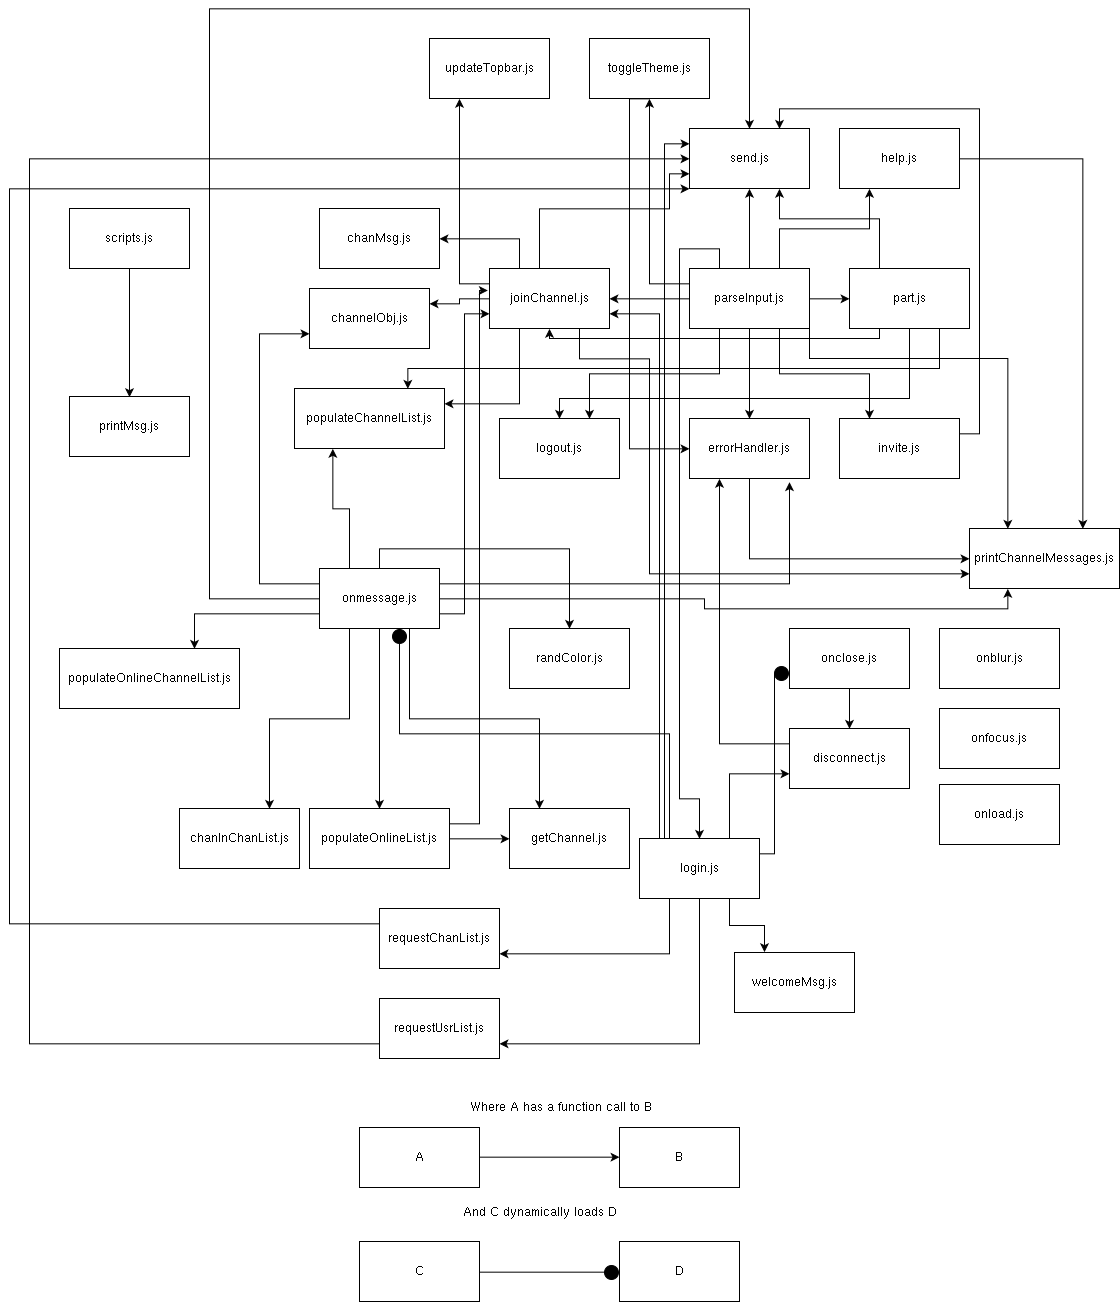

The diagram above was exported from draw.io. Its source (the exported page's mxGraphModel, read from the mxfile embedded in the PNG):
<mxGraphModel dx="1850" dy="1033" grid="1" gridSize="10" guides="1" tooltips="1" connect="1" arrows="1" fold="1" page="1" pageScale="1" pageWidth="850" pageHeight="1100" background="#ffffff" math="0" shadow="0">
  <root>
    <mxCell id="0" />
    <mxCell id="1" parent="0" />
    <mxCell id="2" style="edgeStyle=orthogonalEdgeStyle;rounded=0;html=1;exitX=0.5;exitY=1;entryX=0.5;entryY=0;jettySize=auto;orthogonalLoop=1;" parent="1" source="3" target="68" edge="1">
      <mxGeometry relative="1" as="geometry" />
    </mxCell>
    <mxCell id="3" value="scripts.js" style="whiteSpace=wrap;html=1;" parent="1" vertex="1">
      <mxGeometry x="160" y="230" width="120" height="60" as="geometry" />
    </mxCell>
    <mxCell id="4" value="chanInChanList.js&lt;br&gt;" style="whiteSpace=wrap;html=1;" parent="1" vertex="1">
      <mxGeometry x="270" y="830" width="120" height="60" as="geometry" />
    </mxCell>
    <mxCell id="5" value="chanMsg.js" style="whiteSpace=wrap;html=1;" parent="1" vertex="1">
      <mxGeometry x="410" y="230" width="120" height="60" as="geometry" />
    </mxCell>
    <mxCell id="6" value="channelObj.js" style="whiteSpace=wrap;html=1;" parent="1" vertex="1">
      <mxGeometry x="400" y="310" width="120" height="60" as="geometry" />
    </mxCell>
    <mxCell id="7" style="edgeStyle=orthogonalEdgeStyle;rounded=0;html=1;exitX=0;exitY=0.25;entryX=0.25;entryY=1;jettySize=auto;orthogonalLoop=1;" parent="1" source="8" target="10" edge="1">
      <mxGeometry relative="1" as="geometry" />
    </mxCell>
    <mxCell id="8" value="disconnect.js" style="whiteSpace=wrap;html=1;" parent="1" vertex="1">
      <mxGeometry x="880" y="750" width="120" height="60" as="geometry" />
    </mxCell>
    <mxCell id="9" style="edgeStyle=orthogonalEdgeStyle;rounded=0;html=1;exitX=0.5;exitY=1;entryX=0;entryY=0.5;jettySize=auto;orthogonalLoop=1;" parent="1" source="10" target="67" edge="1">
      <mxGeometry relative="1" as="geometry" />
    </mxCell>
    <mxCell id="10" value="errorHandler.js&lt;br&gt;" style="whiteSpace=wrap;html=1;" parent="1" vertex="1">
      <mxGeometry x="780" y="440" width="120" height="60" as="geometry" />
    </mxCell>
    <mxCell id="11" value="getChannel.js" style="whiteSpace=wrap;html=1;" parent="1" vertex="1">
      <mxGeometry x="600" y="830" width="120" height="60" as="geometry" />
    </mxCell>
    <mxCell id="12" style="edgeStyle=orthogonalEdgeStyle;rounded=0;html=1;exitX=1;exitY=0.5;entryX=0.75;entryY=0;jettySize=auto;orthogonalLoop=1;" parent="1" source="13" target="67" edge="1">
      <mxGeometry relative="1" as="geometry" />
    </mxCell>
    <mxCell id="13" value="help.js" style="whiteSpace=wrap;html=1;" parent="1" vertex="1">
      <mxGeometry x="930" y="150" width="120" height="60" as="geometry" />
    </mxCell>
    <mxCell id="14" style="edgeStyle=orthogonalEdgeStyle;rounded=0;html=1;exitX=1;exitY=0.25;entryX=0.75;entryY=0;jettySize=auto;orthogonalLoop=1;" parent="1" source="15" target="74" edge="1">
      <mxGeometry relative="1" as="geometry" />
    </mxCell>
    <mxCell id="15" value="invite.js" style="whiteSpace=wrap;html=1;" parent="1" vertex="1">
      <mxGeometry x="930" y="440" width="120" height="60" as="geometry" />
    </mxCell>
    <mxCell id="16" style="edgeStyle=orthogonalEdgeStyle;rounded=0;html=1;exitX=0.25;exitY=1;entryX=1;entryY=0.25;jettySize=auto;orthogonalLoop=1;" parent="1" source="22" target="62" edge="1">
      <mxGeometry relative="1" as="geometry" />
    </mxCell>
    <mxCell id="17" style="edgeStyle=orthogonalEdgeStyle;rounded=0;html=1;exitX=0;exitY=0.25;entryX=0.25;entryY=1;jettySize=auto;orthogonalLoop=1;" parent="1" source="22" target="75" edge="1">
      <mxGeometry relative="1" as="geometry" />
    </mxCell>
    <mxCell id="18" style="edgeStyle=orthogonalEdgeStyle;rounded=0;html=1;exitX=0.75;exitY=1;entryX=0;entryY=0.75;jettySize=auto;orthogonalLoop=1;" parent="1" source="22" target="67" edge="1">
      <mxGeometry relative="1" as="geometry">
        <Array as="points">
          <mxPoint x="670" y="380" />
          <mxPoint x="740" y="380" />
          <mxPoint x="740" y="595" />
        </Array>
      </mxGeometry>
    </mxCell>
    <mxCell id="19" style="edgeStyle=orthogonalEdgeStyle;rounded=0;html=1;exitX=0.75;exitY=0;entryX=0;entryY=0.75;jettySize=auto;orthogonalLoop=1;" parent="1" source="22" target="74" edge="1">
      <mxGeometry relative="1" as="geometry">
        <Array as="points">
          <mxPoint x="630" y="290" />
          <mxPoint x="630" y="230" />
          <mxPoint x="760" y="230" />
          <mxPoint x="760" y="195" />
        </Array>
      </mxGeometry>
    </mxCell>
    <mxCell id="20" style="edgeStyle=orthogonalEdgeStyle;rounded=0;html=1;exitX=0.25;exitY=0;entryX=1;entryY=0.5;jettySize=auto;orthogonalLoop=1;" parent="1" source="22" target="5" edge="1">
      <mxGeometry relative="1" as="geometry" />
    </mxCell>
    <mxCell id="21" style="edgeStyle=orthogonalEdgeStyle;rounded=0;html=1;exitX=0;exitY=0.5;entryX=1;entryY=0.25;jettySize=auto;orthogonalLoop=1;" parent="1" source="22" target="6" edge="1">
      <mxGeometry relative="1" as="geometry" />
    </mxCell>
    <mxCell id="22" value="joinChannel.js&lt;br&gt;" style="whiteSpace=wrap;html=1;" parent="1" vertex="1">
      <mxGeometry x="580" y="290" width="120" height="60" as="geometry" />
    </mxCell>
    <mxCell id="23" style="edgeStyle=orthogonalEdgeStyle;rounded=0;html=1;exitX=0.75;exitY=0;entryX=0;entryY=0.75;jettySize=auto;orthogonalLoop=1;" parent="1" source="31" target="8" edge="1">
      <mxGeometry relative="1" as="geometry" />
    </mxCell>
    <mxCell id="24" style="edgeStyle=orthogonalEdgeStyle;rounded=0;html=1;exitX=0.75;exitY=1;entryX=0.25;entryY=0;jettySize=auto;orthogonalLoop=1;" parent="1" source="31" target="76" edge="1">
      <mxGeometry relative="1" as="geometry" />
    </mxCell>
    <mxCell id="25" style="edgeStyle=orthogonalEdgeStyle;rounded=0;html=1;exitX=0.25;exitY=0;entryX=0.667;entryY=1;entryPerimeter=0;jettySize=auto;orthogonalLoop=1;endArrow=circle;endFill=1;" parent="1" source="31" target="49" edge="1">
      <mxGeometry relative="1" as="geometry" />
    </mxCell>
    <mxCell id="26" style="html=1;exitX=1;exitY=0.25;entryX=0;entryY=0.75;jettySize=auto;orthogonalLoop=1;rounded=0;edgeStyle=elbowEdgeStyle;endArrow=circle;endFill=1;" parent="1" source="31" target="35" edge="1">
      <mxGeometry relative="1" as="geometry" />
    </mxCell>
    <mxCell id="27" style="edgeStyle=elbowEdgeStyle;rounded=0;html=1;exitX=0;exitY=0.25;entryX=0;entryY=0.25;endArrow=classic;endFill=1;jettySize=auto;orthogonalLoop=1;" parent="1" source="31" target="74" edge="1">
      <mxGeometry relative="1" as="geometry" />
    </mxCell>
    <mxCell id="28" style="edgeStyle=elbowEdgeStyle;rounded=0;html=1;exitX=0;exitY=0.25;endArrow=classic;endFill=1;jettySize=auto;orthogonalLoop=1;entryX=1;entryY=0.75;" parent="1" source="31" target="22" edge="1">
      <mxGeometry relative="1" as="geometry">
        <mxPoint x="710" y="340" as="targetPoint" />
        <Array as="points">
          <mxPoint x="750" y="350" />
          <mxPoint x="740" y="850" />
          <mxPoint x="730" y="620" />
        </Array>
      </mxGeometry>
    </mxCell>
    <mxCell id="29" style="edgeStyle=elbowEdgeStyle;rounded=0;html=1;exitX=0.5;exitY=1;entryX=1;entryY=0.75;endArrow=classic;endFill=1;jettySize=auto;orthogonalLoop=1;" parent="1" source="31" target="73" edge="1">
      <mxGeometry relative="1" as="geometry">
        <Array as="points">
          <mxPoint x="790" y="1020" />
        </Array>
      </mxGeometry>
    </mxCell>
    <mxCell id="30" style="edgeStyle=elbowEdgeStyle;rounded=0;html=1;exitX=0.25;exitY=1;entryX=1;entryY=0.75;endArrow=classic;endFill=1;jettySize=auto;orthogonalLoop=1;" parent="1" source="31" target="71" edge="1">
      <mxGeometry relative="1" as="geometry">
        <Array as="points">
          <mxPoint x="760" y="960" />
        </Array>
      </mxGeometry>
    </mxCell>
    <mxCell id="31" value="login.js" style="whiteSpace=wrap;html=1;" parent="1" vertex="1">
      <mxGeometry x="730" y="860" width="120" height="60" as="geometry" />
    </mxCell>
    <mxCell id="32" value="logout.js" style="whiteSpace=wrap;html=1;" parent="1" vertex="1">
      <mxGeometry x="590" y="440" width="120" height="60" as="geometry" />
    </mxCell>
    <mxCell id="33" value="onblur.js" style="whiteSpace=wrap;html=1;" parent="1" vertex="1">
      <mxGeometry x="1030" y="650" width="120" height="60" as="geometry" />
    </mxCell>
    <mxCell id="34" style="edgeStyle=orthogonalEdgeStyle;rounded=0;html=1;exitX=0.5;exitY=1;entryX=0.5;entryY=0;jettySize=auto;orthogonalLoop=1;" parent="1" source="35" target="8" edge="1">
      <mxGeometry relative="1" as="geometry" />
    </mxCell>
    <mxCell id="35" value="onclose.js" style="whiteSpace=wrap;html=1;" parent="1" vertex="1">
      <mxGeometry x="880" y="650" width="120" height="60" as="geometry" />
    </mxCell>
    <mxCell id="36" value="onfocus.js" style="whiteSpace=wrap;html=1;" parent="1" vertex="1">
      <mxGeometry x="1030" y="730" width="120" height="60" as="geometry" />
    </mxCell>
    <mxCell id="37" value="onload.js" style="whiteSpace=wrap;html=1;" parent="1" vertex="1">
      <mxGeometry x="1030" y="806" width="120" height="60" as="geometry" />
    </mxCell>
    <mxCell id="38" style="edgeStyle=orthogonalEdgeStyle;rounded=0;html=1;exitX=0.5;exitY=1;entryX=0.5;entryY=0;jettySize=auto;orthogonalLoop=1;" parent="1" source="49" target="66" edge="1">
      <mxGeometry relative="1" as="geometry" />
    </mxCell>
    <mxCell id="39" style="edgeStyle=orthogonalEdgeStyle;rounded=0;html=1;exitX=0.25;exitY=1;entryX=0.75;entryY=0;jettySize=auto;orthogonalLoop=1;" parent="1" source="49" target="4" edge="1">
      <mxGeometry relative="1" as="geometry">
        <Array as="points">
          <mxPoint x="440" y="740" />
          <mxPoint x="360" y="740" />
        </Array>
      </mxGeometry>
    </mxCell>
    <mxCell id="40" style="edgeStyle=orthogonalEdgeStyle;rounded=0;html=1;exitX=0.25;exitY=0;entryX=0.25;entryY=1;jettySize=auto;orthogonalLoop=1;" parent="1" source="49" target="62" edge="1">
      <mxGeometry relative="1" as="geometry" />
    </mxCell>
    <mxCell id="41" style="edgeStyle=orthogonalEdgeStyle;rounded=0;html=1;exitX=1;exitY=0.25;entryX=0.833;entryY=1.05;entryPerimeter=0;jettySize=auto;orthogonalLoop=1;" parent="1" source="49" target="10" edge="1">
      <mxGeometry relative="1" as="geometry" />
    </mxCell>
    <mxCell id="42" style="edgeStyle=orthogonalEdgeStyle;rounded=0;html=1;exitX=0.75;exitY=1;entryX=0.25;entryY=0;jettySize=auto;orthogonalLoop=1;" parent="1" source="49" target="11" edge="1">
      <mxGeometry relative="1" as="geometry" />
    </mxCell>
    <mxCell id="43" style="edgeStyle=orthogonalEdgeStyle;rounded=0;html=1;exitX=1;exitY=0.5;entryX=0.25;entryY=1;jettySize=auto;orthogonalLoop=1;" parent="1" source="49" target="67" edge="1">
      <mxGeometry relative="1" as="geometry" />
    </mxCell>
    <mxCell id="44" style="edgeStyle=orthogonalEdgeStyle;rounded=0;html=1;exitX=0;exitY=0.75;entryX=0.75;entryY=0;jettySize=auto;orthogonalLoop=1;" parent="1" source="49" target="63" edge="1">
      <mxGeometry relative="1" as="geometry" />
    </mxCell>
    <mxCell id="45" style="edgeStyle=orthogonalEdgeStyle;rounded=0;html=1;exitX=1;exitY=0.75;entryX=0;entryY=0.75;jettySize=auto;orthogonalLoop=1;" parent="1" source="49" target="22" edge="1">
      <mxGeometry relative="1" as="geometry" />
    </mxCell>
    <mxCell id="46" style="edgeStyle=orthogonalEdgeStyle;rounded=0;html=1;exitX=0;exitY=0.5;entryX=0.5;entryY=0;jettySize=auto;orthogonalLoop=1;" parent="1" source="49" target="74" edge="1">
      <mxGeometry relative="1" as="geometry">
        <Array as="points">
          <mxPoint x="300" y="620" />
          <mxPoint x="300" y="30" />
          <mxPoint x="840" y="30" />
        </Array>
      </mxGeometry>
    </mxCell>
    <mxCell id="47" style="edgeStyle=orthogonalEdgeStyle;rounded=0;html=1;exitX=0;exitY=0.25;entryX=0;entryY=0.75;jettySize=auto;orthogonalLoop=1;" parent="1" source="49" target="6" edge="1">
      <mxGeometry relative="1" as="geometry">
        <Array as="points">
          <mxPoint x="350" y="605" />
          <mxPoint x="350" y="355" />
        </Array>
      </mxGeometry>
    </mxCell>
    <mxCell id="48" style="edgeStyle=orthogonalEdgeStyle;rounded=0;html=1;exitX=0.5;exitY=0;entryX=0.5;entryY=0;jettySize=auto;orthogonalLoop=1;" parent="1" source="49" target="69" edge="1">
      <mxGeometry relative="1" as="geometry" />
    </mxCell>
    <mxCell id="49" value="onmessage.js" style="whiteSpace=wrap;html=1;" parent="1" vertex="1">
      <mxGeometry x="410" y="590" width="120" height="60" as="geometry" />
    </mxCell>
    <mxCell id="50" style="edgeStyle=orthogonalEdgeStyle;rounded=0;html=1;exitX=0.5;exitY=1;entryX=0.5;entryY=0;jettySize=auto;orthogonalLoop=1;" parent="1" source="58" target="10" edge="1">
      <mxGeometry relative="1" as="geometry" />
    </mxCell>
    <mxCell id="51" style="edgeStyle=orthogonalEdgeStyle;rounded=0;html=1;exitX=0.5;exitY=0;entryX=0.5;entryY=1;jettySize=auto;orthogonalLoop=1;" parent="1" source="58" target="74" edge="1">
      <mxGeometry relative="1" as="geometry" />
    </mxCell>
    <mxCell id="52" style="edgeStyle=orthogonalEdgeStyle;rounded=0;html=1;exitX=0;exitY=0.5;entryX=1;entryY=0.5;jettySize=auto;orthogonalLoop=1;" parent="1" source="58" target="22" edge="1">
      <mxGeometry relative="1" as="geometry" />
    </mxCell>
    <mxCell id="53" style="edgeStyle=orthogonalEdgeStyle;rounded=0;html=1;exitX=1;exitY=0.5;entryX=0;entryY=0.5;jettySize=auto;orthogonalLoop=1;" parent="1" source="58" target="61" edge="1">
      <mxGeometry relative="1" as="geometry" />
    </mxCell>
    <mxCell id="54" style="edgeStyle=orthogonalEdgeStyle;rounded=0;html=1;exitX=0.25;exitY=1;entryX=0.75;entryY=0;jettySize=auto;orthogonalLoop=1;" parent="1" source="58" target="32" edge="1">
      <mxGeometry relative="1" as="geometry" />
    </mxCell>
    <mxCell id="55" style="edgeStyle=orthogonalEdgeStyle;rounded=0;html=1;exitX=0.75;exitY=1;entryX=0.25;entryY=0;jettySize=auto;orthogonalLoop=1;" parent="1" source="58" target="15" edge="1">
      <mxGeometry relative="1" as="geometry" />
    </mxCell>
    <mxCell id="56" style="edgeStyle=orthogonalEdgeStyle;rounded=0;html=1;exitX=0.25;exitY=0;entryX=0.5;entryY=0;jettySize=auto;orthogonalLoop=1;" parent="1" source="58" target="31" edge="1">
      <mxGeometry relative="1" as="geometry">
        <Array as="points">
          <mxPoint x="810" y="270" />
          <mxPoint x="770" y="270" />
          <mxPoint x="770" y="820" />
          <mxPoint x="790" y="820" />
        </Array>
      </mxGeometry>
    </mxCell>
    <mxCell id="57" style="edgeStyle=orthogonalEdgeStyle;rounded=0;html=1;exitX=0.75;exitY=0;entryX=0.25;entryY=1;jettySize=auto;orthogonalLoop=1;" parent="1" source="58" target="13" edge="1">
      <mxGeometry relative="1" as="geometry" />
    </mxCell>
    <mxCell id="90" style="edgeStyle=elbowEdgeStyle;rounded=0;html=1;exitX=1;exitY=0.75;entryX=0.25;entryY=0;endArrow=classic;endFill=1;jettySize=auto;orthogonalLoop=1;elbow=vertical;" parent="1" source="58" target="67" edge="1">
      <mxGeometry relative="1" as="geometry">
        <Array as="points">
          <mxPoint x="1020" y="380" />
        </Array>
      </mxGeometry>
    </mxCell>
    <mxCell id="93" style="edgeStyle=orthogonalEdgeStyle;rounded=0;html=1;exitX=0;exitY=0.25;entryX=0.5;entryY=1;jettySize=auto;orthogonalLoop=1;" parent="1" source="58" target="91" edge="1">
      <mxGeometry relative="1" as="geometry" />
    </mxCell>
    <mxCell id="58" value="parseInput.js" style="whiteSpace=wrap;html=1;" parent="1" vertex="1">
      <mxGeometry x="780" y="290" width="120" height="60" as="geometry" />
    </mxCell>
    <mxCell id="59" style="edgeStyle=orthogonalEdgeStyle;rounded=0;html=1;exitX=0.25;exitY=0;entryX=0.75;entryY=1;jettySize=auto;orthogonalLoop=1;" parent="1" source="61" target="74" edge="1">
      <mxGeometry relative="1" as="geometry">
        <Array as="points">
          <mxPoint x="970" y="240" />
          <mxPoint x="870" y="240" />
        </Array>
      </mxGeometry>
    </mxCell>
    <mxCell id="60" style="edgeStyle=elbowEdgeStyle;rounded=0;html=1;exitX=0.25;exitY=1;entryX=0.5;entryY=1;endArrow=classic;endFill=1;jettySize=auto;orthogonalLoop=1;" parent="1" source="61" target="22" edge="1">
      <mxGeometry relative="1" as="geometry">
        <Array as="points">
          <mxPoint x="805" y="360" />
        </Array>
      </mxGeometry>
    </mxCell>
    <mxCell id="87" style="edgeStyle=elbowEdgeStyle;rounded=0;html=1;exitX=0.5;exitY=1;entryX=0.5;entryY=0;endArrow=classic;endFill=1;jettySize=auto;orthogonalLoop=1;elbow=vertical;" parent="1" source="61" target="32" edge="1">
      <mxGeometry relative="1" as="geometry">
        <Array as="points">
          <mxPoint x="820" y="420" />
        </Array>
      </mxGeometry>
    </mxCell>
    <mxCell id="89" style="edgeStyle=elbowEdgeStyle;rounded=0;html=1;exitX=0.75;exitY=1;entryX=0.75;entryY=0;endArrow=classic;endFill=1;jettySize=auto;orthogonalLoop=1;elbow=vertical;" parent="1" source="61" target="62" edge="1">
      <mxGeometry relative="1" as="geometry">
        <Array as="points">
          <mxPoint x="960" y="390" />
        </Array>
      </mxGeometry>
    </mxCell>
    <mxCell id="61" value="part.js" style="whiteSpace=wrap;html=1;" parent="1" vertex="1">
      <mxGeometry x="940" y="290" width="120" height="60" as="geometry" />
    </mxCell>
    <mxCell id="62" value="populateChannelList.js" style="whiteSpace=wrap;html=1;" parent="1" vertex="1">
      <mxGeometry x="385" y="410" width="150" height="60" as="geometry" />
    </mxCell>
    <mxCell id="63" value="populateOnlineChannelList.js&lt;br&gt;" style="whiteSpace=wrap;html=1;" parent="1" vertex="1">
      <mxGeometry x="150" y="670" width="180" height="60" as="geometry" />
    </mxCell>
    <mxCell id="64" style="edgeStyle=elbowEdgeStyle;rounded=0;html=1;exitX=1;exitY=0.5;entryX=0;entryY=0.5;endArrow=classic;endFill=1;jettySize=auto;orthogonalLoop=1;" parent="1" source="66" target="11" edge="1">
      <mxGeometry relative="1" as="geometry" />
    </mxCell>
    <mxCell id="65" style="edgeStyle=elbowEdgeStyle;rounded=0;html=1;exitX=1;exitY=0.25;entryX=-0.017;entryY=0.367;entryPerimeter=0;endArrow=classic;endFill=1;jettySize=auto;orthogonalLoop=1;" parent="1" source="66" target="22" edge="1">
      <mxGeometry relative="1" as="geometry">
        <Array as="points">
          <mxPoint x="570" y="760" />
        </Array>
      </mxGeometry>
    </mxCell>
    <mxCell id="66" value="populateOnlineList.js" style="whiteSpace=wrap;html=1;" parent="1" vertex="1">
      <mxGeometry x="400" y="830" width="140" height="60" as="geometry" />
    </mxCell>
    <mxCell id="67" value="printChannelMessages.js" style="whiteSpace=wrap;html=1;" parent="1" vertex="1">
      <mxGeometry x="1060" y="550" width="150" height="60" as="geometry" />
    </mxCell>
    <mxCell id="68" value="printMsg.js" style="whiteSpace=wrap;html=1;" parent="1" vertex="1">
      <mxGeometry x="160" y="418" width="120" height="60" as="geometry" />
    </mxCell>
    <mxCell id="69" value="randColor.js" style="whiteSpace=wrap;html=1;" parent="1" vertex="1">
      <mxGeometry x="600" y="650" width="120" height="60" as="geometry" />
    </mxCell>
    <mxCell id="70" style="edgeStyle=elbowEdgeStyle;rounded=0;html=1;exitX=0;exitY=0.25;entryX=0;entryY=1;entryPerimeter=0;endArrow=classic;endFill=1;jettySize=auto;orthogonalLoop=1;" parent="1" source="71" target="74" edge="1">
      <mxGeometry relative="1" as="geometry">
        <Array as="points">
          <mxPoint x="100" y="480" />
          <mxPoint y="200" />
        </Array>
      </mxGeometry>
    </mxCell>
    <mxCell id="71" value="requestChanList.js" style="whiteSpace=wrap;html=1;" parent="1" vertex="1">
      <mxGeometry x="470" y="930" width="120" height="60" as="geometry" />
    </mxCell>
    <mxCell id="72" style="edgeStyle=elbowEdgeStyle;rounded=0;html=1;exitX=0;exitY=0.75;endArrow=classic;endFill=1;jettySize=auto;orthogonalLoop=1;entryX=0;entryY=0.5;" parent="1" source="73" target="74" edge="1">
      <mxGeometry relative="1" as="geometry">
        <mxPoint x="660" y="190" as="targetPoint" />
        <Array as="points">
          <mxPoint x="120" y="520" />
          <mxPoint x="30" y="150" />
          <mxPoint x="30" y="110" />
          <mxPoint x="30" y="750" />
          <mxPoint x="620" y="10" />
          <mxPoint x="300" />
          <mxPoint x="290" y="10" />
          <mxPoint x="280" y="10" />
          <mxPoint x="470" y="20" />
          <mxPoint x="240" y="380" />
        </Array>
      </mxGeometry>
    </mxCell>
    <mxCell id="73" value="requestUsrList.js" style="whiteSpace=wrap;html=1;" parent="1" vertex="1">
      <mxGeometry x="470" y="1020" width="120" height="60" as="geometry" />
    </mxCell>
    <mxCell id="74" value="send.js" style="whiteSpace=wrap;html=1;" parent="1" vertex="1">
      <mxGeometry x="780" y="150" width="120" height="60" as="geometry" />
    </mxCell>
    <mxCell id="75" value="updateTopbar.js" style="whiteSpace=wrap;html=1;" parent="1" vertex="1">
      <mxGeometry x="520" y="60" width="120" height="60" as="geometry" />
    </mxCell>
    <mxCell id="76" value="welcomeMsg.js&lt;br&gt;" style="whiteSpace=wrap;html=1;" parent="1" vertex="1">
      <mxGeometry x="825" y="974" width="120" height="60" as="geometry" />
    </mxCell>
    <mxCell id="77" style="edgeStyle=orthogonalEdgeStyle;rounded=0;html=1;exitX=0.25;exitY=0;entryX=0.25;entryY=0;jettySize=auto;orthogonalLoop=1;" parent="1" source="61" target="61" edge="1">
      <mxGeometry relative="1" as="geometry" />
    </mxCell>
    <mxCell id="78" value="Where A has a function call to B&lt;br&gt;&lt;br&gt;" style="text;html=1;resizable=0;points=[];autosize=1;align=left;verticalAlign=top;spacingTop=-4;" parent="1" vertex="1">
      <mxGeometry x="559" y="1119" width="200" height="30" as="geometry" />
    </mxCell>
    <mxCell id="79" style="edgeStyle=elbowEdgeStyle;rounded=0;html=1;exitX=1;exitY=0.5;entryX=0;entryY=0.5;endArrow=classic;endFill=1;jettySize=auto;orthogonalLoop=1;" parent="1" source="80" target="81" edge="1">
      <mxGeometry relative="1" as="geometry" />
    </mxCell>
    <mxCell id="80" value="A" style="whiteSpace=wrap;html=1;" parent="1" vertex="1">
      <mxGeometry x="450" y="1149" width="120" height="60" as="geometry" />
    </mxCell>
    <mxCell id="81" value="B" style="whiteSpace=wrap;html=1;" parent="1" vertex="1">
      <mxGeometry x="710" y="1149" width="120" height="60" as="geometry" />
    </mxCell>
    <mxCell id="82" value="And C dynamically loads D&lt;br&gt;" style="text;html=1;strokeColor=none;fillColor=none;align=center;verticalAlign=middle;whiteSpace=wrap;" parent="1" vertex="1">
      <mxGeometry x="515" y="1223" width="230" height="20" as="geometry" />
    </mxCell>
    <mxCell id="83" style="edgeStyle=elbowEdgeStyle;rounded=0;html=1;exitX=1;exitY=0.5;entryX=0;entryY=0.5;endArrow=circle;endFill=1;jettySize=auto;orthogonalLoop=1;" parent="1" source="84" target="85" edge="1">
      <mxGeometry relative="1" as="geometry" />
    </mxCell>
    <mxCell id="84" value="C" style="whiteSpace=wrap;html=1;" parent="1" vertex="1">
      <mxGeometry x="450" y="1263" width="120" height="60" as="geometry" />
    </mxCell>
    <mxCell id="85" value="D&lt;br&gt;" style="whiteSpace=wrap;html=1;" parent="1" vertex="1">
      <mxGeometry x="710" y="1263" width="120" height="60" as="geometry" />
    </mxCell>
    <mxCell id="92" style="edgeStyle=orthogonalEdgeStyle;rounded=0;html=1;exitX=0.5;exitY=1;entryX=0;entryY=0.5;jettySize=auto;orthogonalLoop=1;" parent="1" source="91" target="10" edge="1">
      <mxGeometry relative="1" as="geometry">
        <Array as="points">
          <mxPoint x="720" y="120" />
          <mxPoint x="720" y="470" />
        </Array>
      </mxGeometry>
    </mxCell>
    <mxCell id="91" value="toggleTheme.js&lt;br&gt;" style="whiteSpace=wrap;html=1;" parent="1" vertex="1">
      <mxGeometry x="680" y="60" width="120" height="60" as="geometry" />
    </mxCell>
  </root>
</mxGraphModel>